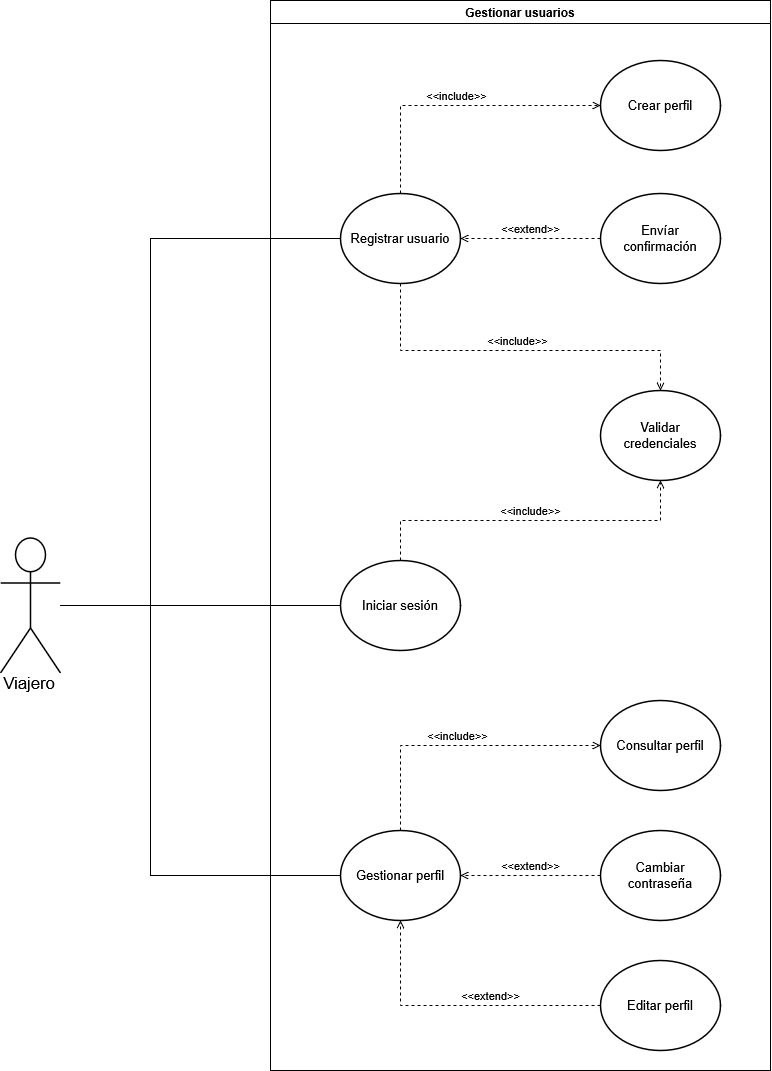

The diagram above was exported from draw.io. Its source (the exported page's mxGraphModel, read from the mxfile embedded in the PNG):
<mxGraphModel dx="1868" dy="972" grid="1" gridSize="10" guides="1" tooltips="1" connect="1" arrows="1" fold="1" page="1" pageScale="1" pageWidth="850" pageHeight="1100" math="0" shadow="0">
  <root>
    <mxCell id="0" />
    <mxCell id="1" parent="0" />
    <mxCell id="2FuZ1IDkEiiBB2FTpsCM-1" parent="1" style="swimlane;whiteSpace=wrap;html=1;movable=1;resizable=1;rotatable=1;deletable=1;editable=1;locked=0;connectable=1;" value="Gestionar usuarios" vertex="1">
      <mxGeometry height="1070" width="500" x="720" y="380" as="geometry" />
    </mxCell>
    <mxCell id="2FuZ1IDkEiiBB2FTpsCM-8" parent="2FuZ1IDkEiiBB2FTpsCM-1" style="html=1;overflow=block;blockSpacing=1;whiteSpace=wrap;ellipse;fontSize=13;spacing=3.8;strokeOpacity=100;fillOpacity=100;rounded=1;absoluteArcSize=1;arcSize=9;fillColor=#ffffff;strokeWidth=1.5;lucidId=KzMWoWKXOwdP;" value="Iniciar sesión" vertex="1">
      <mxGeometry height="90" width="120" x="70" y="560" as="geometry" />
    </mxCell>
    <mxCell id="2FuZ1IDkEiiBB2FTpsCM-9" parent="2FuZ1IDkEiiBB2FTpsCM-1" style="html=1;overflow=block;blockSpacing=1;whiteSpace=wrap;ellipse;fontSize=13;spacing=3.8;strokeOpacity=100;fillOpacity=100;rounded=1;absoluteArcSize=1;arcSize=9;fillColor=#ffffff;strokeWidth=1.5;lucidId=KzMWoWKXOwdP;" value="Gestionar perfil" vertex="1">
      <mxGeometry height="90" width="120" x="70" y="830" as="geometry" />
    </mxCell>
    <mxCell id="JsQv1TLJ2XYUdgDqrj6Y-11" parent="2FuZ1IDkEiiBB2FTpsCM-1" style="html=1;overflow=block;blockSpacing=1;whiteSpace=wrap;ellipse;fontSize=13;spacing=3.8;strokeOpacity=100;fillOpacity=100;rounded=1;absoluteArcSize=1;arcSize=9;fillColor=#ffffff;strokeWidth=1.5;lucidId=kDMWMRtzPu54;" value="Envíar confirmación" vertex="1">
      <mxGeometry height="90" width="120" x="330" y="193" as="geometry" />
    </mxCell>
    <mxCell id="JsQv1TLJ2XYUdgDqrj6Y-6" parent="2FuZ1IDkEiiBB2FTpsCM-1" style="html=1;overflow=block;blockSpacing=1;whiteSpace=wrap;ellipse;fontSize=13;spacing=3.8;strokeOpacity=100;fillOpacity=100;rounded=1;absoluteArcSize=1;arcSize=9;fillColor=#ffffff;strokeWidth=1.5;lucidId=KzMWoWKXOwdP;" value="Crear perfil" vertex="1">
      <mxGeometry height="90" width="120" x="330" y="60" as="geometry" />
    </mxCell>
    <mxCell id="JsQv1TLJ2XYUdgDqrj6Y-5" parent="2FuZ1IDkEiiBB2FTpsCM-1" style="html=1;overflow=block;blockSpacing=1;whiteSpace=wrap;ellipse;fontSize=13;spacing=3.8;strokeOpacity=100;fillOpacity=100;rounded=1;absoluteArcSize=1;arcSize=9;fillColor=#ffffff;strokeWidth=1.5;lucidId=szMWyY.iAy41;" value="Validar credenciales" vertex="1">
      <mxGeometry height="90" width="120" x="330" y="390" as="geometry" />
    </mxCell>
    <mxCell id="2FuZ1IDkEiiBB2FTpsCM-17" parent="2FuZ1IDkEiiBB2FTpsCM-1" style="html=1;overflow=block;blockSpacing=1;whiteSpace=wrap;ellipse;fontSize=13;spacing=3.8;strokeOpacity=100;fillOpacity=100;rounded=1;absoluteArcSize=1;arcSize=9;fillColor=#ffffff;strokeWidth=1.5;lucidId=szMWyY.iAy41;" value="Consultar perfil" vertex="1">
      <mxGeometry height="90" width="120" x="330" y="700" as="geometry" />
    </mxCell>
    <mxCell id="2FuZ1IDkEiiBB2FTpsCM-18" parent="2FuZ1IDkEiiBB2FTpsCM-1" style="html=1;overflow=block;blockSpacing=1;whiteSpace=wrap;ellipse;fontSize=13;spacing=3.8;strokeOpacity=100;fillOpacity=100;rounded=1;absoluteArcSize=1;arcSize=9;fillColor=#ffffff;strokeWidth=1.5;lucidId=szMWyY.iAy41;" value="Cambiar contraseña" vertex="1">
      <mxGeometry height="90" width="120" x="330" y="830" as="geometry" />
    </mxCell>
    <mxCell id="2FuZ1IDkEiiBB2FTpsCM-19" parent="2FuZ1IDkEiiBB2FTpsCM-1" style="html=1;overflow=block;blockSpacing=1;whiteSpace=wrap;ellipse;fontSize=13;spacing=3.8;strokeOpacity=100;fillOpacity=100;rounded=1;absoluteArcSize=1;arcSize=9;fillColor=#ffffff;strokeWidth=1.5;lucidId=szMWyY.iAy41;" value="Editar perfil" vertex="1">
      <mxGeometry height="90" width="120" x="330" y="960" as="geometry" />
    </mxCell>
    <mxCell id="2FuZ1IDkEiiBB2FTpsCM-33" edge="1" parent="2FuZ1IDkEiiBB2FTpsCM-1" source="2FuZ1IDkEiiBB2FTpsCM-8" style="html=1;verticalAlign=bottom;labelBackgroundColor=none;endArrow=open;endFill=0;dashed=1;rounded=0;exitX=0.5;exitY=0;exitDx=0;exitDy=0;entryX=0.5;entryY=1;entryDx=0;entryDy=0;" target="JsQv1TLJ2XYUdgDqrj6Y-5" value="&amp;lt;&amp;lt;include&amp;gt;&amp;gt;">
      <mxGeometry relative="1" width="160" as="geometry">
        <Array as="points">
          <mxPoint x="130" y="520" />
          <mxPoint x="390" y="520" />
        </Array>
        <mxPoint x="260" y="550" as="sourcePoint" />
        <mxPoint x="420" y="550" as="targetPoint" />
      </mxGeometry>
    </mxCell>
    <mxCell id="2FuZ1IDkEiiBB2FTpsCM-38" edge="1" parent="2FuZ1IDkEiiBB2FTpsCM-1" source="2FuZ1IDkEiiBB2FTpsCM-19" style="html=1;verticalAlign=bottom;labelBackgroundColor=none;endArrow=open;endFill=0;dashed=1;rounded=0;entryX=0.5;entryY=1;entryDx=0;entryDy=0;exitX=0;exitY=0.5;exitDx=0;exitDy=0;" target="2FuZ1IDkEiiBB2FTpsCM-9" value="&amp;lt;&amp;lt;extend&amp;gt;&amp;gt;">
      <mxGeometry relative="1" width="160" x="-0.2329" as="geometry">
        <mxPoint as="offset" />
        <Array as="points">
          <mxPoint x="130" y="1005" />
        </Array>
        <mxPoint x="260" y="750" as="sourcePoint" />
        <mxPoint x="420" y="750" as="targetPoint" />
      </mxGeometry>
    </mxCell>
    <mxCell id="2FuZ1IDkEiiBB2FTpsCM-39" edge="1" parent="2FuZ1IDkEiiBB2FTpsCM-1" source="2FuZ1IDkEiiBB2FTpsCM-18" style="html=1;verticalAlign=bottom;labelBackgroundColor=none;endArrow=open;endFill=0;dashed=1;rounded=0;entryX=1;entryY=0.5;entryDx=0;entryDy=0;exitX=0;exitY=0.5;exitDx=0;exitDy=0;" target="2FuZ1IDkEiiBB2FTpsCM-9" value="&amp;lt;&amp;lt;extend&amp;gt;&amp;gt;">
      <mxGeometry relative="1" width="160" as="geometry">
        <mxPoint x="210" y="880" as="sourcePoint" />
        <mxPoint x="370" y="880" as="targetPoint" />
      </mxGeometry>
    </mxCell>
    <mxCell id="2FuZ1IDkEiiBB2FTpsCM-40" edge="1" parent="2FuZ1IDkEiiBB2FTpsCM-1" source="2FuZ1IDkEiiBB2FTpsCM-9" style="html=1;verticalAlign=bottom;labelBackgroundColor=none;endArrow=open;endFill=0;dashed=1;rounded=0;exitX=0.5;exitY=0;exitDx=0;exitDy=0;entryX=0;entryY=0.5;entryDx=0;entryDy=0;" target="2FuZ1IDkEiiBB2FTpsCM-17" value="&amp;lt;&amp;lt;include&amp;gt;&amp;gt;">
      <mxGeometry relative="1" width="160" as="geometry">
        <Array as="points">
          <mxPoint x="130" y="745" />
        </Array>
        <mxPoint x="210" y="840" as="sourcePoint" />
        <mxPoint x="370" y="840" as="targetPoint" />
      </mxGeometry>
    </mxCell>
    <mxCell id="2FuZ1IDkEiiBB2FTpsCM-41" edge="1" parent="1" source="JsQv1TLJ2XYUdgDqrj6Y-2" style="edgeStyle=orthogonalEdgeStyle;rounded=0;orthogonalLoop=1;jettySize=auto;html=1;entryX=0;entryY=0.5;entryDx=0;entryDy=0;endArrow=none;endFill=0;" target="JsQv1TLJ2XYUdgDqrj6Y-3">
      <mxGeometry relative="1" as="geometry">
        <Array as="points">
          <mxPoint x="600" y="985" />
          <mxPoint x="600" y="618" />
        </Array>
      </mxGeometry>
    </mxCell>
    <mxCell id="2FuZ1IDkEiiBB2FTpsCM-42" edge="1" parent="1" source="JsQv1TLJ2XYUdgDqrj6Y-2" style="edgeStyle=orthogonalEdgeStyle;rounded=0;orthogonalLoop=1;jettySize=auto;html=1;entryX=0;entryY=0.5;entryDx=0;entryDy=0;endArrow=none;endFill=0;" target="2FuZ1IDkEiiBB2FTpsCM-8">
      <mxGeometry relative="1" as="geometry" />
    </mxCell>
    <mxCell id="2FuZ1IDkEiiBB2FTpsCM-43" edge="1" parent="1" source="JsQv1TLJ2XYUdgDqrj6Y-2" style="edgeStyle=orthogonalEdgeStyle;rounded=0;orthogonalLoop=1;jettySize=auto;html=1;entryX=0;entryY=0.5;entryDx=0;entryDy=0;endArrow=none;endFill=0;" target="2FuZ1IDkEiiBB2FTpsCM-9">
      <mxGeometry relative="1" as="geometry">
        <Array as="points">
          <mxPoint x="600" y="985" />
          <mxPoint x="600" y="1255" />
        </Array>
      </mxGeometry>
    </mxCell>
    <mxCell id="JsQv1TLJ2XYUdgDqrj6Y-2" parent="1" style="html=1;overflow=block;blockSpacing=1;shape=umlActor;labelPosition=center;verticalLabelPosition=bottom;verticalAlign=top;whiteSpace=nowrap;fontSize=16.7;spacing=0;strokeOpacity=100;fillOpacity=100;rounded=1;absoluteArcSize=1;arcSize=9;fillColor=#ffffff;strokeWidth=1.5;lucidId=iyMWQmFybgIV;" value="Viajero" vertex="1">
      <mxGeometry height="135" width="60" x="450" y="917.5" as="geometry" />
    </mxCell>
    <mxCell id="JsQv1TLJ2XYUdgDqrj6Y-3" parent="1" style="html=1;overflow=block;blockSpacing=1;whiteSpace=wrap;ellipse;fontSize=13;spacing=3.8;strokeOpacity=100;fillOpacity=100;rounded=1;absoluteArcSize=1;arcSize=9;fillColor=#ffffff;strokeWidth=1.5;lucidId=~yMW_-0N6nRY;" value="Registrar usuario" vertex="1">
      <mxGeometry height="90" width="120" x="790" y="573" as="geometry" />
    </mxCell>
    <mxCell id="2FuZ1IDkEiiBB2FTpsCM-35" edge="1" parent="1" source="JsQv1TLJ2XYUdgDqrj6Y-3" style="html=1;verticalAlign=bottom;labelBackgroundColor=none;endArrow=open;endFill=0;dashed=1;rounded=0;exitX=0.5;exitY=1;exitDx=0;exitDy=0;entryX=0.5;entryY=0;entryDx=0;entryDy=0;" target="JsQv1TLJ2XYUdgDqrj6Y-5" value="&amp;lt;&amp;lt;include&amp;gt;&amp;gt;">
      <mxGeometry relative="1" width="160" as="geometry">
        <Array as="points">
          <mxPoint x="850" y="730" />
          <mxPoint x="1110" y="730" />
        </Array>
        <mxPoint x="980" y="750" as="sourcePoint" />
        <mxPoint x="1140" y="750" as="targetPoint" />
      </mxGeometry>
    </mxCell>
    <mxCell id="2FuZ1IDkEiiBB2FTpsCM-36" edge="1" parent="1" source="JsQv1TLJ2XYUdgDqrj6Y-11" style="html=1;verticalAlign=bottom;labelBackgroundColor=none;endArrow=open;endFill=0;dashed=1;rounded=0;entryX=1;entryY=0.5;entryDx=0;entryDy=0;exitX=0;exitY=0.5;exitDx=0;exitDy=0;" target="JsQv1TLJ2XYUdgDqrj6Y-3" value="&amp;lt;&amp;lt;extend&amp;gt;&amp;gt;">
      <mxGeometry relative="1" width="160" as="geometry">
        <mxPoint x="980" y="610" as="sourcePoint" />
        <mxPoint x="1140" y="610" as="targetPoint" />
      </mxGeometry>
    </mxCell>
    <mxCell id="2FuZ1IDkEiiBB2FTpsCM-37" edge="1" parent="1" source="JsQv1TLJ2XYUdgDqrj6Y-3" style="html=1;verticalAlign=bottom;labelBackgroundColor=none;endArrow=open;endFill=0;dashed=1;rounded=0;exitX=0.5;exitY=0;exitDx=0;exitDy=0;entryX=0;entryY=0.5;entryDx=0;entryDy=0;" target="JsQv1TLJ2XYUdgDqrj6Y-6" value="&amp;lt;&amp;lt;include&amp;gt;&amp;gt;">
      <mxGeometry relative="1" width="160" as="geometry">
        <Array as="points">
          <mxPoint x="850" y="485" />
        </Array>
        <mxPoint x="980" y="520" as="sourcePoint" />
        <mxPoint x="1140" y="520" as="targetPoint" />
      </mxGeometry>
    </mxCell>
  </root>
</mxGraphModel>